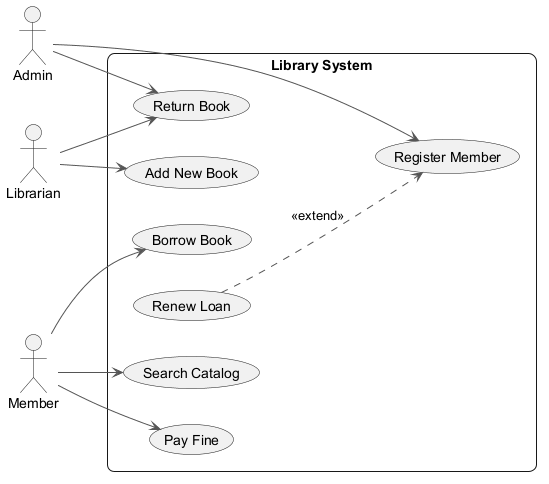

The diagram above was rendered by PlantUML. Its source (embedded in the PNG):
@startuml
skinparam backgroundColor #FFFFFF
skinparam roundCorner 15
skinparam ArrowColor #555555
left to right direction
actor "Librarian" as Librarian
actor "Admin" as Admin
actor "Member" as Member
rectangle "Library System" {
  usecase "Search Catalog" as UC_SearchCatalog
  usecase "Borrow Book" as UC_BorrowBook
  usecase "Pay Fine" as UC_PayFine
  usecase "Renew Loan" as UC_RenewLoan
  usecase "Return Book" as UC_ReturnBook
  usecase "Register Member" as UC_RegisterMember
  usecase "Add New Book" as UC_AddNewBook
}
Librarian --> UC_ReturnBook
Librarian --> UC_AddNewBook
Admin --> UC_ReturnBook
Admin --> UC_RegisterMember
Member --> UC_SearchCatalog
Member --> UC_BorrowBook
Member --> UC_PayFine
UC_RenewLoan ..> UC_RegisterMember : <<extend>>
@enduml